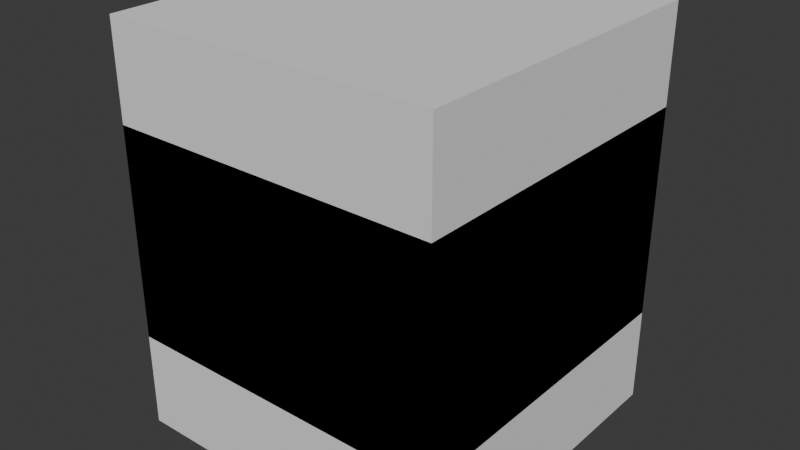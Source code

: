 # Source: grass.blend  (saved by Blender 4.2.66; exported with 4.5.12 LTS)
import bpy
from mathutils import Matrix  # noqa: F401  (used for matrix-valued properties, if any)

bpy.ops.wm.read_factory_settings(use_empty=True)
scene = bpy.context.scene
scene.name = 'Scene'

# ---- world
world_world = bpy.data.worlds.new('World'); scene.world = world_world
world_world.use_nodes = True; world_world.node_tree.nodes.clear()
_N = world_world.node_tree.nodes; _L = world_world.node_tree.links
n0 = _N.new('ShaderNodeOutputWorld'); n0.name = 'World Output'; n0.location = (300, 300)
n1 = _N.new('ShaderNodeBackground'); n1.name = 'Background'; n1.location = (10, 300)
n1.inputs[0].default_value = (0.05088, 0.05088, 0.05088, 1.0)
_L.new(n1.outputs[0], n0.inputs[0])
n0.is_active_output = True
world_world.color = (0.05088, 0.05088, 0.05088)
world_world.sun_shadow_jitter_overblur = 0.0

# ---- meshes
me_cube_003 = bpy.data.meshes.new('Cube.003')
me_cube_003.from_pydata([(-1.0, -1.0, -1.0), (-1.0, -1.0, 1.0), (-1.0, 1.0, -1.0), (-1.0, 1.0, 1.0), (1.0, -1.0, -1.0), (1.0, -1.0, 1.0), (1.0, 1.0, -1.0), (1.0, 1.0, 1.0)], [], [(0, 1, 3, 2), (2, 3, 7, 6), (6, 7, 5, 4), (4, 5, 1, 0), (2, 6, 4, 0), (7, 3, 1, 5)])
_uv = me_cube_003.uv_layers.new(name='UVMap')
_uv.uv.foreach_set('vector', [0.375, 0.0, 0.625, 0.0, 0.625, 0.25, 0.375, 0.25, 0.375, 0.25, 0.625, 0.25, 0.625, 0.5, 0.375, 0.5, 0.375, 0.5, 0.625, 0.5, 0.625, 0.75, 0.375, 0.75, 0.375, 0.75, 0.625, 0.75, 0.625, 1.0, 0.375, 1.0, 0.125, 0.5, 0.375, 0.5, 0.375, 0.75, 0.125, 0.75, 0.625, 0.5, 0.875, 0.5, 0.875, 0.75, 0.625, 0.75])
me_cube_003.update()
me_cube_004 = bpy.data.meshes.new('Cube.004')
me_cube_004.from_pydata([(-1.0, -1.0, -1.0), (-1.0, -1.0, 1.0), (-1.0, 1.0, -1.0), (-1.0, 1.0, 1.0), (1.0, -1.0, -1.0), (1.0, -1.0, 1.0), (1.0, 1.0, -1.0), (1.0, 1.0, 1.0)], [], [(0, 1, 3, 2), (2, 3, 7, 6), (6, 7, 5, 4), (4, 5, 1, 0), (2, 6, 4, 0), (7, 3, 1, 5)])
_uv = me_cube_004.uv_layers.new(name='UVMap')
_uv.uv.foreach_set('vector', [0.375, 0.0, 0.625, 0.0, 0.625, 0.25, 0.375, 0.25, 0.375, 0.25, 0.625, 0.25, 0.625, 0.5, 0.375, 0.5, 0.375, 0.5, 0.625, 0.5, 0.625, 0.75, 0.375, 0.75, 0.375, 0.75, 0.625, 0.75, 0.625, 1.0, 0.375, 1.0, 0.125, 0.5, 0.375, 0.5, 0.375, 0.75, 0.125, 0.75, 0.625, 0.5, 0.875, 0.5, 0.875, 0.75, 0.625, 0.75])
me_cube_004.update()
me_cube_005 = bpy.data.meshes.new('Cube.005')
me_cube_005.from_pydata([(-1.0, -1.0, -1.0), (-1.0, -1.0, 1.0), (-1.0, 1.0, -1.0), (-1.0, 1.0, 1.0), (1.0, -1.0, -1.0), (1.0, -1.0, 1.0), (1.0, 1.0, -1.0), (1.0, 1.0, 1.0)], [], [(0, 1, 3, 2), (2, 3, 7, 6), (6, 7, 5, 4), (4, 5, 1, 0), (2, 6, 4, 0), (7, 3, 1, 5)])
_uv = me_cube_005.uv_layers.new(name='UVMap')
_uv.uv.foreach_set('vector', [0.375, 0.0, 0.625, 0.0, 0.625, 0.25, 0.375, 0.25, 0.375, 0.25, 0.625, 0.25, 0.625, 0.5, 0.375, 0.5, 0.375, 0.5, 0.625, 0.5, 0.625, 0.75, 0.375, 0.75, 0.375, 0.75, 0.625, 0.75, 0.625, 1.0, 0.375, 1.0, 0.125, 0.5, 0.375, 0.5, 0.375, 0.75, 0.125, 0.75, 0.625, 0.5, 0.875, 0.5, 0.875, 0.75, 0.625, 0.75])
me_cube_005.update()

# ---- objects
ob_grass_low = bpy.data.objects.new('grass_low', me_cube_003)
ob_grass_mid = bpy.data.objects.new('grass_mid', me_cube_004)
ob_grass_high = bpy.data.objects.new('grass_high', me_cube_005)

# ---- transforms, parenting, visibility, modifiers, constraints
ob_grass_low.location = (0.0, 0.0, 0.0)
ob_grass_low.scale = (1.0, 1.0, 0.3036)
ob_grass_mid.location = (0.0, 0.0, 0.0)
ob_grass_mid.scale = (1.0, 1.0, 0.6377)
ob_grass_high.location = (0.0, 0.0, 0.0)
ob_grass_high.scale = (1.0, 1.0, 1.216)

# ---- collection membership
scene.collection.objects.link(ob_grass_low)
scene.collection.objects.link(ob_grass_mid)
scene.collection.objects.link(ob_grass_high)

# ---- scene / render settings (as saved in the file)
scene.frame_start = 1; scene.frame_end = 250; scene.frame_set(1)
scene.render.engine = 'BLENDER_EEVEE_NEXT'
bpy.context.view_layer.update()

# ---- added for rendering (the .blend has no active camera and no usable light): camera, sun
cam_auto = bpy.data.cameras.new('AutoCamera')
cam_auto.lens = 50.0
cam_auto.sensor_width = 36.0
cam_auto.clip_end = 1000.0
ob_auto_camera = bpy.data.objects.new('AutoCamera', cam_auto)
scene.collection.objects.link(ob_auto_camera)
ob_auto_camera.location = (3.45084, -4.14101, 2.76068)
ob_auto_camera.rotation_euler = (1.09748, -7.21219e-08, 0.694738)
scene.camera = ob_auto_camera
light_auto_sun = bpy.data.lights.new('AutoSun', 'SUN')
light_auto_sun.energy = 3.0
light_auto_sun.angle = 0.0523599
ob_auto_sun = bpy.data.objects.new('AutoSun', light_auto_sun)
scene.collection.objects.link(ob_auto_sun)
ob_auto_sun.rotation_euler = (0.872665, 0.174533, 0.523599)
bpy.context.view_layer.update()
